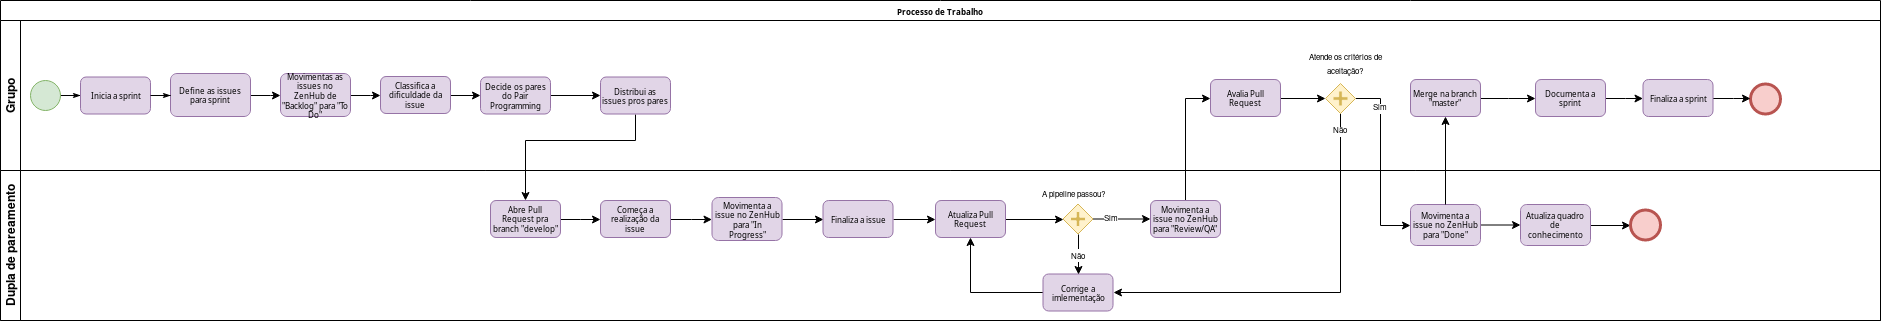

The diagram above was exported from draw.io. Its source (the exported page's mxGraphModel, read from the mxfile embedded in the PNG):
<mxGraphModel dx="1108" dy="472" grid="1" gridSize="10" guides="1" tooltips="1" connect="1" arrows="1" fold="1" page="1" pageScale="1" pageWidth="1100" pageHeight="850" background="#ffffff" math="0" shadow="0">
  <root>
    <mxCell id="0" />
    <mxCell id="1" parent="0" />
    <mxCell id="2b4e8129b02d487f-1" value="Processo de Trabalho" style="swimlane;html=1;childLayout=stackLayout;horizontal=1;startSize=20;horizontalStack=0;rounded=0;shadow=0;labelBackgroundColor=none;strokeColor=#000000;strokeWidth=1;fillColor=#ffffff;fontFamily=Verdana;fontSize=8;fontColor=#000000;align=center;" parent="1" vertex="1">
      <mxGeometry x="180" y="70" width="1880" height="320" as="geometry">
        <mxRectangle x="180" y="70" width="110" height="20" as="alternateBounds" />
      </mxGeometry>
    </mxCell>
    <mxCell id="EOhaF1wB2MfdBvOr8xOv-60" value="&lt;div&gt;Sim&lt;/div&gt;" style="edgeStyle=orthogonalEdgeStyle;rounded=0;orthogonalLoop=1;jettySize=auto;html=1;entryX=0;entryY=0.5;entryDx=0;entryDy=0;fontSize=8;exitX=1;exitY=0.5;exitDx=0;exitDy=0;" parent="2b4e8129b02d487f-1" source="EOhaF1wB2MfdBvOr8xOv-44" target="EOhaF1wB2MfdBvOr8xOv-59" edge="1">
      <mxGeometry x="-0.6132" relative="1" as="geometry">
        <mxPoint x="1320" y="138" as="sourcePoint" />
        <mxPoint x="1264.8000000000002" y="223.20000000000005" as="targetPoint" />
        <Array as="points">
          <mxPoint x="1380" y="98" />
          <mxPoint x="1380" y="225" />
        </Array>
        <mxPoint as="offset" />
      </mxGeometry>
    </mxCell>
    <mxCell id="EOhaF1wB2MfdBvOr8xOv-17" style="edgeStyle=orthogonalEdgeStyle;rounded=0;orthogonalLoop=1;jettySize=auto;html=1;exitX=0.5;exitY=1;exitDx=0;exitDy=0;entryX=0.5;entryY=0;entryDx=0;entryDy=0;" parent="2b4e8129b02d487f-1" source="EOhaF1wB2MfdBvOr8xOv-2" target="EOhaF1wB2MfdBvOr8xOv-66" edge="1">
      <mxGeometry relative="1" as="geometry">
        <Array as="points">
          <mxPoint x="635" y="140" />
          <mxPoint x="525" y="140" />
        </Array>
      </mxGeometry>
    </mxCell>
    <mxCell id="EOhaF1wB2MfdBvOr8xOv-71" style="edgeStyle=orthogonalEdgeStyle;rounded=0;orthogonalLoop=1;jettySize=auto;html=1;exitX=0.5;exitY=0;exitDx=0;exitDy=0;entryX=0;entryY=0.5;entryDx=0;entryDy=0;fontSize=8;" parent="2b4e8129b02d487f-1" source="EOhaF1wB2MfdBvOr8xOv-28" target="EOhaF1wB2MfdBvOr8xOv-53" edge="1">
      <mxGeometry relative="1" as="geometry" />
    </mxCell>
    <mxCell id="EOhaF1wB2MfdBvOr8xOv-73" value="Não" style="edgeStyle=orthogonalEdgeStyle;rounded=0;orthogonalLoop=1;jettySize=auto;html=1;exitX=0.5;exitY=1;exitDx=0;exitDy=0;fontSize=8;entryX=1;entryY=0.5;entryDx=0;entryDy=0;" parent="2b4e8129b02d487f-1" source="EOhaF1wB2MfdBvOr8xOv-44" target="EOhaF1wB2MfdBvOr8xOv-37" edge="1">
      <mxGeometry x="-0.9091" relative="1" as="geometry">
        <Array as="points">
          <mxPoint x="1340" y="292" />
        </Array>
        <mxPoint as="offset" />
        <mxPoint x="1130" y="320" as="targetPoint" />
      </mxGeometry>
    </mxCell>
    <mxCell id="2b4e8129b02d487f-2" value="&lt;div&gt;Grupo&lt;/div&gt;" style="swimlane;html=1;startSize=20;horizontal=0;strokeColor=#000000;" parent="2b4e8129b02d487f-1" vertex="1">
      <mxGeometry y="20" width="1880" height="150" as="geometry" />
    </mxCell>
    <mxCell id="2b4e8129b02d487f-18" style="edgeStyle=orthogonalEdgeStyle;rounded=0;html=1;labelBackgroundColor=none;startArrow=none;startFill=0;startSize=5;endArrow=classicThin;endFill=1;endSize=5;jettySize=auto;orthogonalLoop=1;strokeColor=#000000;strokeWidth=1;fontFamily=Verdana;fontSize=8;fontColor=#000000;" parent="2b4e8129b02d487f-2" source="2b4e8129b02d487f-5" target="2b4e8129b02d487f-6" edge="1">
      <mxGeometry relative="1" as="geometry" />
    </mxCell>
    <mxCell id="2b4e8129b02d487f-5" value="" style="ellipse;whiteSpace=wrap;html=1;rounded=0;shadow=0;labelBackgroundColor=none;strokeColor=#82B366;strokeWidth=1;fillColor=#D5E8D4;fontFamily=Verdana;fontSize=8;fontColor=#000000;align=center;" parent="2b4e8129b02d487f-2" vertex="1">
      <mxGeometry x="30" y="60" width="30" height="30" as="geometry" />
    </mxCell>
    <mxCell id="2b4e8129b02d487f-6" value="Inicia a sprint" style="rounded=1;whiteSpace=wrap;html=1;shadow=0;labelBackgroundColor=none;strokeColor=#9673A6;strokeWidth=1;fillColor=#E1D5E7;fontFamily=Verdana;fontSize=8;fontColor=#000000;align=center;" parent="2b4e8129b02d487f-2" vertex="1">
      <mxGeometry x="80" y="56.49999999999997" width="70" height="37" as="geometry" />
    </mxCell>
    <mxCell id="EOhaF1wB2MfdBvOr8xOv-20" style="edgeStyle=orthogonalEdgeStyle;rounded=0;orthogonalLoop=1;jettySize=auto;html=1;entryX=0;entryY=0.5;entryDx=0;entryDy=0;" parent="2b4e8129b02d487f-2" source="2b4e8129b02d487f-7" target="EOhaF1wB2MfdBvOr8xOv-19" edge="1">
      <mxGeometry relative="1" as="geometry" />
    </mxCell>
    <mxCell id="2b4e8129b02d487f-7" value="Define as issues para sprint" style="rounded=1;whiteSpace=wrap;html=1;shadow=0;labelBackgroundColor=none;strokeColor=#9673A6;strokeWidth=1;fillColor=#E1D5E7;fontFamily=Verdana;fontSize=8;fontColor=#000000;align=center;" parent="2b4e8129b02d487f-2" vertex="1">
      <mxGeometry x="170" y="53" width="80" height="43" as="geometry" />
    </mxCell>
    <mxCell id="EOhaF1wB2MfdBvOr8xOv-8" style="edgeStyle=orthogonalEdgeStyle;rounded=0;orthogonalLoop=1;jettySize=auto;html=1;exitX=1;exitY=0.5;exitDx=0;exitDy=0;" parent="2b4e8129b02d487f-2" source="2b4e8129b02d487f-9" target="EOhaF1wB2MfdBvOr8xOv-4" edge="1">
      <mxGeometry relative="1" as="geometry" />
    </mxCell>
    <mxCell id="2b4e8129b02d487f-9" value="Classifica a dificuldade da issue" style="rounded=1;whiteSpace=wrap;html=1;shadow=0;labelBackgroundColor=none;strokeColor=#9673A6;strokeWidth=1;fillColor=#E1D5E7;fontFamily=Verdana;fontSize=8;fontColor=#000000;align=center;" parent="2b4e8129b02d487f-2" vertex="1">
      <mxGeometry x="380" y="55.99999999999997" width="70" height="37" as="geometry" />
    </mxCell>
    <mxCell id="2b4e8129b02d487f-24" style="edgeStyle=orthogonalEdgeStyle;rounded=0;html=1;labelBackgroundColor=none;startArrow=none;startFill=0;startSize=5;endArrow=classicThin;endFill=1;endSize=5;jettySize=auto;orthogonalLoop=1;strokeColor=#000000;strokeWidth=1;fontFamily=Verdana;fontSize=8;fontColor=#000000;" parent="2b4e8129b02d487f-2" source="2b4e8129b02d487f-6" target="2b4e8129b02d487f-7" edge="1">
      <mxGeometry relative="1" as="geometry" />
    </mxCell>
    <mxCell id="EOhaF1wB2MfdBvOr8xOv-2" value="Distribui as issues pros pares" style="rounded=1;whiteSpace=wrap;html=1;shadow=0;labelBackgroundColor=none;strokeColor=#9673A6;strokeWidth=1;fillColor=#E1D5E7;fontFamily=Verdana;fontSize=8;fontColor=#000000;align=center;" parent="2b4e8129b02d487f-2" vertex="1">
      <mxGeometry x="600" y="56.49999999999997" width="70" height="37" as="geometry" />
    </mxCell>
    <mxCell id="EOhaF1wB2MfdBvOr8xOv-16" style="edgeStyle=orthogonalEdgeStyle;rounded=0;orthogonalLoop=1;jettySize=auto;html=1;exitX=1;exitY=0.5;exitDx=0;exitDy=0;entryX=0;entryY=0.5;entryDx=0;entryDy=0;" parent="2b4e8129b02d487f-2" source="EOhaF1wB2MfdBvOr8xOv-4" target="EOhaF1wB2MfdBvOr8xOv-2" edge="1">
      <mxGeometry relative="1" as="geometry" />
    </mxCell>
    <mxCell id="EOhaF1wB2MfdBvOr8xOv-4" value="Decide os pares do Pair Programming" style="rounded=1;whiteSpace=wrap;html=1;shadow=0;labelBackgroundColor=none;strokeColor=#9673A6;strokeWidth=1;fillColor=#E1D5E7;fontFamily=Verdana;fontSize=8;fontColor=#000000;align=center;" parent="2b4e8129b02d487f-2" vertex="1">
      <mxGeometry x="480" y="56.49999999999997" width="70" height="37" as="geometry" />
    </mxCell>
    <mxCell id="EOhaF1wB2MfdBvOr8xOv-21" style="edgeStyle=orthogonalEdgeStyle;rounded=0;orthogonalLoop=1;jettySize=auto;html=1;entryX=0;entryY=0.5;entryDx=0;entryDy=0;" parent="2b4e8129b02d487f-2" source="EOhaF1wB2MfdBvOr8xOv-19" target="2b4e8129b02d487f-9" edge="1">
      <mxGeometry relative="1" as="geometry" />
    </mxCell>
    <mxCell id="EOhaF1wB2MfdBvOr8xOv-19" value="Movimentas as issues no ZenHub de &quot;Backlog&quot; para &quot;To Do&quot;" style="rounded=1;whiteSpace=wrap;html=1;shadow=0;labelBackgroundColor=none;strokeColor=#9673A6;strokeWidth=1;fillColor=#E1D5E7;fontFamily=Verdana;fontSize=8;fontColor=#000000;align=center;" parent="2b4e8129b02d487f-2" vertex="1">
      <mxGeometry x="280" y="53" width="70" height="43" as="geometry" />
    </mxCell>
    <mxCell id="EOhaF1wB2MfdBvOr8xOv-75" value="" style="edgeStyle=orthogonalEdgeStyle;rounded=0;orthogonalLoop=1;jettySize=auto;html=1;exitX=1;exitY=0.5;exitDx=0;exitDy=0;entryX=0;entryY=0.5;entryDx=0;entryDy=0;fontSize=8;" parent="2b4e8129b02d487f-2" source="EOhaF1wB2MfdBvOr8xOv-53" target="EOhaF1wB2MfdBvOr8xOv-44" edge="1">
      <mxGeometry relative="1" as="geometry" />
    </mxCell>
    <mxCell id="EOhaF1wB2MfdBvOr8xOv-53" value="Avalia Pull Request" style="rounded=1;whiteSpace=wrap;html=1;shadow=0;labelBackgroundColor=none;strokeColor=#9673A6;strokeWidth=1;fillColor=#E1D5E7;fontFamily=Verdana;fontSize=8;fontColor=#000000;align=center;" parent="2b4e8129b02d487f-2" vertex="1">
      <mxGeometry x="1210" y="58.99999999999994" width="70" height="37" as="geometry" />
    </mxCell>
    <mxCell id="EOhaF1wB2MfdBvOr8xOv-44" value="" style="shape=mxgraph.bpmn.shape;html=1;verticalLabelPosition=bottom;labelBackgroundColor=#ffffff;verticalAlign=top;perimeter=rhombusPerimeter;background=gateway;outline=none;symbol=parallelGw;rounded=1;shadow=0;strokeColor=#D6B656;strokeWidth=1;fillColor=#FFF2CC;fontFamily=Verdana;fontSize=8;fontColor=#000000;align=center;" parent="2b4e8129b02d487f-2" vertex="1">
      <mxGeometry x="1325" y="63" width="30" height="30" as="geometry" />
    </mxCell>
    <mxCell id="EmeNkkm_WS7WIBjamQRm-3" style="edgeStyle=orthogonalEdgeStyle;rounded=0;orthogonalLoop=1;jettySize=auto;html=1;exitX=1;exitY=0.5;exitDx=0;exitDy=0;" parent="2b4e8129b02d487f-2" source="EOhaF1wB2MfdBvOr8xOv-77" target="EmeNkkm_WS7WIBjamQRm-2" edge="1">
      <mxGeometry relative="1" as="geometry" />
    </mxCell>
    <mxCell id="EOhaF1wB2MfdBvOr8xOv-77" value="Merge na branch &quot;master&quot;" style="rounded=1;whiteSpace=wrap;html=1;shadow=0;labelBackgroundColor=none;strokeColor=#9673A6;strokeWidth=1;fillColor=#E1D5E7;fontFamily=Verdana;fontSize=8;fontColor=#000000;align=center;" parent="2b4e8129b02d487f-2" vertex="1">
      <mxGeometry x="1410" y="59" width="70" height="37" as="geometry" />
    </mxCell>
    <mxCell id="EOhaF1wB2MfdBvOr8xOv-79" style="edgeStyle=orthogonalEdgeStyle;rounded=0;orthogonalLoop=1;jettySize=auto;html=1;exitX=0.5;exitY=1;exitDx=0;exitDy=0;entryX=0.5;entryY=1;entryDx=0;entryDy=0;fontSize=8;" parent="2b4e8129b02d487f-2" source="EOhaF1wB2MfdBvOr8xOv-44" target="EOhaF1wB2MfdBvOr8xOv-44" edge="1">
      <mxGeometry relative="1" as="geometry" />
    </mxCell>
    <mxCell id="241jdwx-pz6yCMxPSm2L-12" style="edgeStyle=orthogonalEdgeStyle;rounded=0;orthogonalLoop=1;jettySize=auto;html=1;exitX=1;exitY=0.5;exitDx=0;exitDy=0;" parent="2b4e8129b02d487f-2" source="EmeNkkm_WS7WIBjamQRm-2" target="241jdwx-pz6yCMxPSm2L-9" edge="1">
      <mxGeometry relative="1" as="geometry" />
    </mxCell>
    <mxCell id="EmeNkkm_WS7WIBjamQRm-2" value="&lt;div&gt;Documenta a sprint&lt;/div&gt;" style="rounded=1;whiteSpace=wrap;html=1;shadow=0;labelBackgroundColor=none;strokeColor=#9673A6;strokeWidth=1;fillColor=#E1D5E7;fontFamily=Verdana;fontSize=8;fontColor=#000000;align=center;" parent="2b4e8129b02d487f-2" vertex="1">
      <mxGeometry x="1535" y="59" width="70" height="37" as="geometry" />
    </mxCell>
    <mxCell id="EmeNkkm_WS7WIBjamQRm-4" value="" style="shape=mxgraph.bpmn.shape;html=1;verticalLabelPosition=bottom;labelBackgroundColor=#ffffff;verticalAlign=top;align=center;perimeter=ellipsePerimeter;outlineConnect=0;outline=end;symbol=general;fillColor=#f8cecc;strokeColor=#b85450;" parent="2b4e8129b02d487f-2" vertex="1">
      <mxGeometry x="1750" y="63.5" width="30" height="30" as="geometry" />
    </mxCell>
    <mxCell id="JAMeuSr2HAAwofBD7-rJ-28" value="" style="edgeStyle=orthogonalEdgeStyle;rounded=0;orthogonalLoop=1;jettySize=auto;html=1;" edge="1" parent="2b4e8129b02d487f-2" source="241jdwx-pz6yCMxPSm2L-9">
      <mxGeometry relative="1" as="geometry">
        <mxPoint x="1750" y="78" as="targetPoint" />
      </mxGeometry>
    </mxCell>
    <mxCell id="241jdwx-pz6yCMxPSm2L-9" value="&lt;div&gt;Finaliza a sprint&lt;/div&gt;" style="rounded=1;whiteSpace=wrap;html=1;shadow=0;labelBackgroundColor=none;strokeColor=#9673A6;strokeWidth=1;fillColor=#E1D5E7;fontFamily=Verdana;fontSize=8;fontColor=#000000;align=center;" parent="2b4e8129b02d487f-2" vertex="1">
      <mxGeometry x="1642.5" y="59" width="70" height="37" as="geometry" />
    </mxCell>
    <mxCell id="RoN9RnzFOOSV6IU5BfFC-1" value="&lt;span style=&quot;font-size: 8px&quot;&gt;Atende os critérios de&lt;br&gt;aceitação?&lt;br&gt;&lt;/span&gt;" style="text;html=1;resizable=0;points=[];autosize=1;align=center;verticalAlign=top;spacingTop=-4;" parent="2b4e8129b02d487f-2" vertex="1">
      <mxGeometry x="1300" y="26.5" width="90" height="30" as="geometry" />
    </mxCell>
    <mxCell id="2b4e8129b02d487f-3" value="&lt;div&gt;Dupla de pareamento&lt;/div&gt;" style="swimlane;html=1;startSize=20;horizontal=0;strokeColor=#000000;" parent="2b4e8129b02d487f-1" vertex="1">
      <mxGeometry y="170" width="1880" height="150" as="geometry" />
    </mxCell>
    <mxCell id="EOhaF1wB2MfdBvOr8xOv-48" style="edgeStyle=orthogonalEdgeStyle;rounded=0;orthogonalLoop=1;jettySize=auto;html=1;exitX=1;exitY=0.5;exitDx=0;exitDy=0;" parent="2b4e8129b02d487f-3" source="EOhaF1wB2MfdBvOr8xOv-10" target="EOhaF1wB2MfdBvOr8xOv-18" edge="1">
      <mxGeometry relative="1" as="geometry" />
    </mxCell>
    <mxCell id="EOhaF1wB2MfdBvOr8xOv-10" value="Começa a realização da issue" style="rounded=1;whiteSpace=wrap;html=1;shadow=0;labelBackgroundColor=none;strokeColor=#9673A6;strokeWidth=1;fillColor=#E1D5E7;fontFamily=Verdana;fontSize=8;fontColor=#000000;align=center;" parent="2b4e8129b02d487f-3" vertex="1">
      <mxGeometry x="600" y="29.999999999999943" width="70" height="37" as="geometry" />
    </mxCell>
    <mxCell id="EOhaF1wB2MfdBvOr8xOv-49" style="edgeStyle=orthogonalEdgeStyle;rounded=0;orthogonalLoop=1;jettySize=auto;html=1;exitX=1;exitY=0.5;exitDx=0;exitDy=0;entryX=0;entryY=0.5;entryDx=0;entryDy=0;" parent="2b4e8129b02d487f-3" source="EOhaF1wB2MfdBvOr8xOv-18" target="EOhaF1wB2MfdBvOr8xOv-22" edge="1">
      <mxGeometry relative="1" as="geometry" />
    </mxCell>
    <mxCell id="EOhaF1wB2MfdBvOr8xOv-18" value="Movimenta a issue no ZenHub para &quot;In Progress&quot;" style="rounded=1;whiteSpace=wrap;html=1;shadow=0;labelBackgroundColor=none;strokeColor=#9673A6;strokeWidth=1;fillColor=#E1D5E7;fontFamily=Verdana;fontSize=8;fontColor=#000000;align=center;" parent="2b4e8129b02d487f-3" vertex="1">
      <mxGeometry x="711.5" y="27" width="70" height="43" as="geometry" />
    </mxCell>
    <mxCell id="hJW1yhVYB-0XXZs4QkWU-1" style="edgeStyle=orthogonalEdgeStyle;rounded=0;orthogonalLoop=1;jettySize=auto;html=1;exitX=1;exitY=0.5;exitDx=0;exitDy=0;entryX=0;entryY=0.5;entryDx=0;entryDy=0;" parent="2b4e8129b02d487f-3" source="EOhaF1wB2MfdBvOr8xOv-22" target="EOhaF1wB2MfdBvOr8xOv-26" edge="1">
      <mxGeometry relative="1" as="geometry" />
    </mxCell>
    <mxCell id="EOhaF1wB2MfdBvOr8xOv-22" value="Finaliza a issue" style="rounded=1;whiteSpace=wrap;html=1;shadow=0;labelBackgroundColor=none;strokeColor=#9673A6;strokeWidth=1;fillColor=#E1D5E7;fontFamily=Verdana;fontSize=8;fontColor=#000000;align=center;" parent="2b4e8129b02d487f-3" vertex="1">
      <mxGeometry x="822.5" y="29.999999999999943" width="70" height="37" as="geometry" />
    </mxCell>
    <mxCell id="EOhaF1wB2MfdBvOr8xOv-52" style="edgeStyle=orthogonalEdgeStyle;rounded=0;orthogonalLoop=1;jettySize=auto;html=1;exitX=1;exitY=0.5;exitDx=0;exitDy=0;entryX=0;entryY=0.5;entryDx=0;entryDy=0;" parent="2b4e8129b02d487f-3" source="EOhaF1wB2MfdBvOr8xOv-26" target="EOhaF1wB2MfdBvOr8xOv-32" edge="1">
      <mxGeometry relative="1" as="geometry" />
    </mxCell>
    <mxCell id="EOhaF1wB2MfdBvOr8xOv-26" value="Atualiza Pull Request" style="rounded=1;whiteSpace=wrap;html=1;shadow=0;labelBackgroundColor=none;strokeColor=#9673A6;strokeWidth=1;fillColor=#E1D5E7;fontFamily=Verdana;fontSize=8;fontColor=#000000;align=center;" parent="2b4e8129b02d487f-3" vertex="1">
      <mxGeometry x="935" y="29.999999999999943" width="70" height="37" as="geometry" />
    </mxCell>
    <mxCell id="EOhaF1wB2MfdBvOr8xOv-28" value="Movimenta a issue no ZenHub para &quot;Review/QA&quot;" style="rounded=1;whiteSpace=wrap;html=1;shadow=0;labelBackgroundColor=none;strokeColor=#9673A6;strokeWidth=1;fillColor=#E1D5E7;fontFamily=Verdana;fontSize=8;fontColor=#000000;align=center;" parent="2b4e8129b02d487f-3" vertex="1">
      <mxGeometry x="1150" y="29.999999999999943" width="70" height="37" as="geometry" />
    </mxCell>
    <mxCell id="EOhaF1wB2MfdBvOr8xOv-35" value="&lt;font style=&quot;font-size: 8px&quot;&gt;A pipeline passou?&lt;/font&gt;" style="text;html=1;resizable=0;points=[];autosize=1;align=left;verticalAlign=top;spacingTop=-4;" parent="2b4e8129b02d487f-3" vertex="1">
      <mxGeometry x="1040" y="13.5" width="80" height="20" as="geometry" />
    </mxCell>
    <mxCell id="EOhaF1wB2MfdBvOr8xOv-64" value="Sim" style="edgeStyle=orthogonalEdgeStyle;rounded=0;orthogonalLoop=1;jettySize=auto;html=1;fontSize=8;" parent="2b4e8129b02d487f-3" source="EOhaF1wB2MfdBvOr8xOv-32" target="EOhaF1wB2MfdBvOr8xOv-28" edge="1">
      <mxGeometry x="-0.3913" relative="1" as="geometry">
        <mxPoint as="offset" />
      </mxGeometry>
    </mxCell>
    <mxCell id="EOhaF1wB2MfdBvOr8xOv-32" value="" style="shape=mxgraph.bpmn.shape;html=1;verticalLabelPosition=bottom;labelBackgroundColor=#ffffff;verticalAlign=top;perimeter=rhombusPerimeter;background=gateway;outline=none;symbol=parallelGw;rounded=1;shadow=0;strokeColor=#D6B656;strokeWidth=1;fillColor=#FFF2CC;fontFamily=Verdana;fontSize=8;fontColor=#000000;align=center;" parent="2b4e8129b02d487f-3" vertex="1">
      <mxGeometry x="1062.5" y="33.5" width="30" height="30" as="geometry" />
    </mxCell>
    <mxCell id="EOhaF1wB2MfdBvOr8xOv-51" style="edgeStyle=orthogonalEdgeStyle;rounded=0;orthogonalLoop=1;jettySize=auto;html=1;" parent="2b4e8129b02d487f-3" source="EOhaF1wB2MfdBvOr8xOv-37" target="EOhaF1wB2MfdBvOr8xOv-26" edge="1">
      <mxGeometry relative="1" as="geometry" />
    </mxCell>
    <mxCell id="EOhaF1wB2MfdBvOr8xOv-37" value="Corrige a imlementação" style="rounded=1;whiteSpace=wrap;html=1;shadow=0;labelBackgroundColor=none;strokeColor=#9673A6;strokeWidth=1;fillColor=#E1D5E7;fontFamily=Verdana;fontSize=8;fontColor=#000000;align=center;" parent="2b4e8129b02d487f-3" vertex="1">
      <mxGeometry x="1042.5" y="103.49999999999994" width="70" height="37" as="geometry" />
    </mxCell>
    <mxCell id="EOhaF1wB2MfdBvOr8xOv-38" value="&lt;font style=&quot;font-size: 8px&quot;&gt;Não&lt;/font&gt;" style="edgeStyle=orthogonalEdgeStyle;rounded=0;orthogonalLoop=1;jettySize=auto;html=1;exitX=0.5;exitY=1;exitDx=0;exitDy=0;entryX=0.5;entryY=0;entryDx=0;entryDy=0;" parent="2b4e8129b02d487f-3" source="EOhaF1wB2MfdBvOr8xOv-32" target="EOhaF1wB2MfdBvOr8xOv-37" edge="1">
      <mxGeometry relative="1" as="geometry">
        <mxPoint x="1080.1999999999998" y="81" as="targetPoint" />
      </mxGeometry>
    </mxCell>
    <mxCell id="241jdwx-pz6yCMxPSm2L-2" value="" style="edgeStyle=orthogonalEdgeStyle;rounded=0;orthogonalLoop=1;jettySize=auto;html=1;" parent="2b4e8129b02d487f-3" source="EOhaF1wB2MfdBvOr8xOv-59" target="241jdwx-pz6yCMxPSm2L-1" edge="1">
      <mxGeometry relative="1" as="geometry" />
    </mxCell>
    <mxCell id="EOhaF1wB2MfdBvOr8xOv-59" value="Movimenta a issue no ZenHub para &quot;Done&quot;" style="rounded=1;whiteSpace=wrap;html=1;shadow=0;labelBackgroundColor=none;strokeColor=#9673A6;strokeWidth=1;fillColor=#E1D5E7;fontFamily=Verdana;fontSize=8;fontColor=#000000;align=center;" parent="2b4e8129b02d487f-3" vertex="1">
      <mxGeometry x="1410" y="34" width="70" height="41" as="geometry" />
    </mxCell>
    <mxCell id="241jdwx-pz6yCMxPSm2L-7" style="edgeStyle=orthogonalEdgeStyle;rounded=0;orthogonalLoop=1;jettySize=auto;html=1;exitX=1;exitY=0.5;exitDx=0;exitDy=0;entryX=0;entryY=0.5;entryDx=0;entryDy=0;" parent="2b4e8129b02d487f-3" source="241jdwx-pz6yCMxPSm2L-1" target="241jdwx-pz6yCMxPSm2L-4" edge="1">
      <mxGeometry relative="1" as="geometry" />
    </mxCell>
    <mxCell id="241jdwx-pz6yCMxPSm2L-1" value="Atualiza quadro de conhecimento" style="rounded=1;whiteSpace=wrap;html=1;shadow=0;labelBackgroundColor=none;strokeColor=#9673A6;strokeWidth=1;fillColor=#E1D5E7;fontFamily=Verdana;fontSize=8;fontColor=#000000;align=center;" parent="2b4e8129b02d487f-3" vertex="1">
      <mxGeometry x="1520" y="34" width="70" height="41" as="geometry" />
    </mxCell>
    <mxCell id="EOhaF1wB2MfdBvOr8xOv-67" style="edgeStyle=orthogonalEdgeStyle;rounded=0;orthogonalLoop=1;jettySize=auto;html=1;exitX=1;exitY=0.5;exitDx=0;exitDy=0;fontSize=8;" parent="2b4e8129b02d487f-3" source="EOhaF1wB2MfdBvOr8xOv-66" target="EOhaF1wB2MfdBvOr8xOv-10" edge="1">
      <mxGeometry relative="1" as="geometry" />
    </mxCell>
    <mxCell id="EOhaF1wB2MfdBvOr8xOv-66" value="Abre Pull Request pra branch &quot;develop&quot;" style="rounded=1;whiteSpace=wrap;html=1;shadow=0;labelBackgroundColor=none;strokeColor=#9673A6;strokeWidth=1;fillColor=#E1D5E7;fontFamily=Verdana;fontSize=8;fontColor=#000000;align=center;" parent="2b4e8129b02d487f-3" vertex="1">
      <mxGeometry x="490" y="29.999999999999943" width="70" height="37" as="geometry" />
    </mxCell>
    <mxCell id="241jdwx-pz6yCMxPSm2L-4" value="" style="shape=mxgraph.bpmn.shape;html=1;verticalLabelPosition=bottom;labelBackgroundColor=#ffffff;verticalAlign=top;align=center;perimeter=ellipsePerimeter;outlineConnect=0;outline=end;symbol=general;fillColor=#f8cecc;strokeColor=#b85450;" parent="2b4e8129b02d487f-3" vertex="1">
      <mxGeometry x="1630" y="39.5" width="30" height="30" as="geometry" />
    </mxCell>
    <mxCell id="241jdwx-pz6yCMxPSm2L-8" style="edgeStyle=orthogonalEdgeStyle;rounded=0;orthogonalLoop=1;jettySize=auto;html=1;exitX=0.5;exitY=0;exitDx=0;exitDy=0;" parent="2b4e8129b02d487f-1" source="EOhaF1wB2MfdBvOr8xOv-59" target="EOhaF1wB2MfdBvOr8xOv-77" edge="1">
      <mxGeometry relative="1" as="geometry" />
    </mxCell>
  </root>
</mxGraphModel>